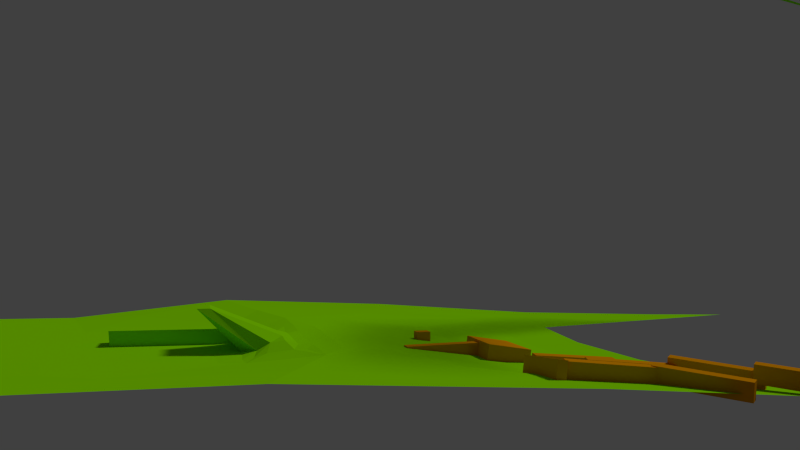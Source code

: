 # Source: TestLuaRecast.blend  (saved by Blender 2.79.1; exported with 4.5.12 LTS)
import bpy
from mathutils import Matrix  # noqa: F401  (used for matrix-valued properties, if any)

bpy.ops.wm.read_factory_settings(use_empty=True)
scene = bpy.context.scene
scene.name = 'Scene'

# ---- collections
col_collection_1 = bpy.data.collections.new('Collection 1'); scene.collection.children.link(col_collection_1)

# ---- materials (node trees are filled in below, after node groups)
mat_material = bpy.data.materials.new('Material')
mat_material.alpha_threshold = 0.0
mat_material.diffuse_color = (0.8, 0.3082, 0.0, 1.0)
mat_material.roughness = 0.5
mat_material.line_color = (0.0, 0.0, 0.0, 1.0)
mat_material_001 = bpy.data.materials.new('Material.001')
mat_material_001.alpha_threshold = 0.0
mat_material_001.diffuse_color = (0.2823, 0.8, 0.0, 1.0)
mat_material_001.roughness = 0.5

# ---- material node trees

# ---- world
world_world = bpy.data.worlds.new('World'); scene.world = world_world
world_world.color = (0.05088, 0.05088, 0.05088)
world_world.use_sun_shadow = False
world_world.sun_shadow_jitter_overblur = 0.0
world_world.cycles.sampling_method = 'NONE'
world_world.cycles.sample_map_resolution = 256

# ---- cameras
cam_camera = bpy.data.cameras.new('Camera')
cam_camera.clip_end = 216.0
cam_camera.lens = 35.0
cam_camera.sensor_width = 32.0
cam_camera.sensor_height = 18.0
cam_camera.ortho_scale = 7.314
cam_camera.dof.focus_distance = 0.0
cam_camera.dof.aperture_fstop = 128.0

# ---- lights
light_lamp = bpy.data.lights.new('Lamp', 'SUN')
light_lamp.transmission_factor = 0.0
light_lamp.cutoff_distance = 30.0
light_lamp.angle = 0.1993
light_lamp.energy = 1.0
light_lamp.shadow_buffer_clip_start = 1.001
light_lamp.shadow_soft_size = 0.1
light_lamp.shadow_cascade_max_distance = 1000.0
light_lamp.cycles.use_multiple_importance_sampling = False

# ---- meshes
me_cube_011 = bpy.data.meshes.new('Cube.011')
me_cube_011.from_pydata([(1.0, 1.0, -1.0), (1.0, -1.0, -1.0), (-1.0, -1.0, -1.0), (-1.0, 1.0, -1.0), (1.0, 1.0, 1.0), (1.0, -1.0, 1.0), (-1.0, -1.0, 1.0), (-1.0, 1.0, 1.0)], [], [(0, 1, 2, 3), (4, 7, 6, 5), (0, 4, 5, 1), (1, 5, 6, 2), (2, 6, 7, 3), (4, 0, 3, 7)])
me_cube_011.materials.append(mat_material)
me_cube_011.use_remesh_preserve_volume = False
me_cube_011.use_remesh_preserve_attributes = False
me_cube_011.use_mirror_vertex_groups = False
me_cube_011.update()
me_cube_010 = bpy.data.meshes.new('Cube.010')
me_cube_010.from_pydata([(1.0, 1.0, -1.0), (1.0, -1.0, -1.0), (-1.0, -1.0, -1.0), (-1.0, 1.0, -1.0), (1.0, 1.0, 1.0), (1.0, -1.0, 1.0), (-1.0, -1.0, 1.0), (-1.0, 1.0, 1.0)], [], [(0, 1, 2, 3), (4, 7, 6, 5), (0, 4, 5, 1), (1, 5, 6, 2), (2, 6, 7, 3), (4, 0, 3, 7)])
me_cube_010.materials.append(mat_material)
me_cube_010.use_remesh_preserve_volume = False
me_cube_010.use_remesh_preserve_attributes = False
me_cube_010.use_mirror_vertex_groups = False
me_cube_010.update()
me_cube_009 = bpy.data.meshes.new('Cube.009')
me_cube_009.from_pydata([(1.0, 1.0, -1.0), (1.0, -1.0, -1.0), (-1.0, -1.0, -1.0), (-1.0, 1.0, -1.0), (1.0, 1.0, 1.0), (1.0, -1.0, 1.0), (-1.0, -1.0, 1.0), (-1.0, 1.0, 1.0)], [], [(0, 1, 2, 3), (4, 7, 6, 5), (0, 4, 5, 1), (1, 5, 6, 2), (2, 6, 7, 3), (4, 0, 3, 7)])
me_cube_009.materials.append(mat_material)
me_cube_009.use_remesh_preserve_volume = False
me_cube_009.use_remesh_preserve_attributes = False
me_cube_009.use_mirror_vertex_groups = False
me_cube_009.update()
me_cube_008 = bpy.data.meshes.new('Cube.008')
me_cube_008.from_pydata([(1.0, 1.0, -1.0), (1.0, -1.0, -1.0), (-1.0, -1.0, -1.0), (-1.0, 1.0, -1.0), (1.0, 1.0, 1.0), (1.0, -1.0, 1.0), (-1.0, -1.0, 1.0), (-1.0, 1.0, 1.0)], [], [(0, 1, 2, 3), (4, 7, 6, 5), (0, 4, 5, 1), (1, 5, 6, 2), (2, 6, 7, 3), (4, 0, 3, 7)])
me_cube_008.materials.append(mat_material)
me_cube_008.use_remesh_preserve_volume = False
me_cube_008.use_remesh_preserve_attributes = False
me_cube_008.use_mirror_vertex_groups = False
me_cube_008.update()
me_cube_007 = bpy.data.meshes.new('Cube.007')
me_cube_007.from_pydata([(1.0, 1.0, -1.0), (1.0, -1.0, -1.0), (-1.0, -1.0, -1.0), (-1.0, 1.0, -1.0), (1.0, 1.0, 1.0), (1.0, -1.0, 1.0), (-1.0, -1.0, 1.0), (-1.0, 1.0, 1.0)], [], [(0, 1, 2, 3), (4, 7, 6, 5), (0, 4, 5, 1), (1, 5, 6, 2), (2, 6, 7, 3), (4, 0, 3, 7)])
me_cube_007.materials.append(mat_material)
me_cube_007.use_remesh_preserve_volume = False
me_cube_007.use_remesh_preserve_attributes = False
me_cube_007.use_mirror_vertex_groups = False
me_cube_007.update()
me_cube_006 = bpy.data.meshes.new('Cube.006')
me_cube_006.from_pydata([(1.0, 1.0, -1.0), (1.0, -1.0, -1.0), (-1.0, -1.0, -1.0), (-1.0, 1.0, -1.0), (1.0, 1.0, 1.0), (1.0, -1.0, 1.0), (-1.0, -1.0, 1.0), (-1.0, 1.0, 1.0)], [], [(0, 1, 2, 3), (4, 7, 6, 5), (0, 4, 5, 1), (1, 5, 6, 2), (2, 6, 7, 3), (4, 0, 3, 7)])
me_cube_006.materials.append(mat_material)
me_cube_006.use_remesh_preserve_volume = False
me_cube_006.use_remesh_preserve_attributes = False
me_cube_006.use_mirror_vertex_groups = False
me_cube_006.update()
me_cube_005 = bpy.data.meshes.new('Cube.005')
me_cube_005.from_pydata([(1.0, 1.0, -1.0), (1.0, -1.0, -1.0), (-1.0, -1.0, -1.0), (-1.0, 1.0, -1.0), (1.0, 1.0, 1.0), (1.0, -1.0, 1.0), (-1.0, -1.0, 1.0), (-1.0, 1.0, 1.0)], [], [(0, 1, 2, 3), (4, 7, 6, 5), (0, 4, 5, 1), (1, 5, 6, 2), (2, 6, 7, 3), (4, 0, 3, 7)])
me_cube_005.materials.append(mat_material)
me_cube_005.use_remesh_preserve_volume = False
me_cube_005.use_remesh_preserve_attributes = False
me_cube_005.use_mirror_vertex_groups = False
me_cube_005.update()
me_cube_004 = bpy.data.meshes.new('Cube.004')
me_cube_004.from_pydata([(1.0, 1.0, -1.0), (1.0, -1.0, -1.0), (-1.0, -1.0, -1.0), (-1.0, 1.0, -1.0), (1.0, 1.0, 1.0), (1.0, -1.0, 1.0), (-1.0, -1.0, 1.0), (-1.0, 1.0, 1.0)], [], [(0, 1, 2, 3), (4, 7, 6, 5), (0, 4, 5, 1), (1, 5, 6, 2), (2, 6, 7, 3), (4, 0, 3, 7)])
me_cube_004.materials.append(mat_material)
me_cube_004.use_remesh_preserve_volume = False
me_cube_004.use_remesh_preserve_attributes = False
me_cube_004.use_mirror_vertex_groups = False
me_cube_004.update()
me_cube_003 = bpy.data.meshes.new('Cube.003')
me_cube_003.from_pydata([(1.019, 1.0, -0.08779), (1.019, -1.0, -0.08779), (-0.9502, -1.0, -1.881), (-0.9502, 1.0, -1.881), (0.9502, 1.0, 1.881), (0.9502, -1.0, 1.881), (-1.019, -1.0, 0.08779), (-1.019, 1.0, 0.08779)], [], [(0, 1, 2, 3), (4, 7, 6, 5), (0, 4, 5, 1), (1, 5, 6, 2), (2, 6, 7, 3), (4, 0, 3, 7)])
me_cube_003.materials.append(mat_material)
me_cube_003.use_remesh_preserve_volume = False
me_cube_003.use_remesh_preserve_attributes = False
me_cube_003.use_mirror_vertex_groups = False
me_cube_003.update()
me_plane = bpy.data.meshes.new('Plane')
me_plane.from_pydata([(-12.24, -12.03, 1.162), (13.56, -13.36, -0.1034), (-12.24, 7.397, 1.154), (13.56, 11.55, -0.1034), (-8.245, -12.2, 1.477), (-2.442, -13.26, 0.9613), (3.503, -13.4, 0.1987), (9.231, -13.42, -0.06058), (9.231, 11.88, -0.06058), (3.503, 11.9, 0.1987), (-2.442, 11.49, 0.9613), (-8.245, 8.348, 1.47), (-13.57, 2.48, 1.04), (11.63, 0.9489, -0.01107), (-7.027, 1.937, 1.493), (-4.149, -0.2924, 1.157), (2.516, 0.6543, 0.2704), (7.759, 0.767, 0.02319), (-13.57, -10.86, 1.04), (11.63, -7.923, -0.01107), (-7.027, -9.867, 1.493), (-4.149, -8.17, 1.157), (2.516, -8.224, 0.2704), (7.759, -8.221, 0.02319), (-6.916, -8.474, 1.492), (-6.916, -7.367, 1.492), (-6.916, -6.139, 1.492), (-6.916, -3.428, 1.492), (-6.916, -2.199, 1.492), (-6.916, -0.9419, 1.492), (-8.306, 2.141, 1.544), (-8.951, 2.141, 1.482), (-9.608, 2.141, 1.41), (-11.05, 2.077, 1.239), (-11.71, 2.077, 1.145), (-12.34, 2.095, 1.075), (-13.67, -1.133, 1.031), (-13.67, -2.856, 1.031), (-13.67, -4.399, 1.031), (-13.67, -5.942, 1.031), (-13.67, -7.485, 1.031), (-13.67, -9.058, 1.031), (-8.306, -10.01, 1.544), (-8.951, -10.01, 1.505), (-9.608, -10.01, 1.524), (-11.05, -9.996, 1.353), (-11.71, -9.996, 1.167), (-12.34, -10.07, 1.075), (-12.24, -8.363, 1.091), (-12.23, -6.941, 1.093), (-12.23, -5.549, 1.093), (-12.23, -4.158, 1.093), (-12.23, -2.766, 1.093), (-12.24, -1.194, 1.08), (-11.46, -8.303, 1.294), (-14.65, -6.895, 3.506), (-14.65, -5.516, 3.506), (-14.65, -4.137, 3.506), (-11.43, -2.758, 1.296), (-11.46, -1.199, 1.191), (-10.73, -8.303, 1.704), (-13.91, -6.895, 3.506), (-13.91, -5.516, 3.506), (-13.91, -4.137, 3.506), (-10.7, -2.758, 1.708), (-10.73, -1.199, 1.386), (-9.924, -8.303, 1.807), (-9.958, -6.895, 1.916), (-9.958, -5.516, 1.927), (-9.958, -4.137, 1.916), (-9.958, -2.758, 1.802), (-9.924, -1.199, 1.489), (-9.198, -8.303, 1.581), (-9.221, -6.895, 1.601), (-9.221, -5.516, 1.601), (-9.221, -4.137, 1.601), (-9.221, -2.758, 1.578), (-9.198, -1.199, 1.479), (-8.402, -8.325, 1.548), (-8.414, -6.938, 1.547), (-8.414, -5.58, 1.547), (-8.414, -4.072, 1.547), (-8.414, -2.715, 1.547), (-8.402, -1.177, 1.537), (-18.82, -16.24, 1.289), (31.16, -21.21, -0.2545), (-18.82, 14.07, 1.289), (28.31, 17.88, -0.2811), (-10.45, -17.27, 1.506), (0.6384, -17.56, 0.9574), (12.02, -17.56, 0.1123), (23.39, -19.33, -0.2403), (22.64, 18.9, -0.2525), (12.02, 19.02, 0.1123), (0.6384, 19.02, 0.9574), (-10.45, 18.02, 1.506), (-21.76, 4.919, 1.11), (-21.75, -13.59, 1.11), (-22.11, -0.6289, 1.081), (-22.11, -3.114, 1.081), (-22.11, -5.086, 1.081), (-22.11, -7.058, 1.081), (-22.11, -9.029, 1.081), (-22.11, -11.08, 1.081), (-19.56, -10.47, 1.066), (-19.56, -8.564, 1.066), (-16.83, -14.97, 1.25), (-19.28, -12.77, 1.089), (-9.786, 15.11, 1.495), (-0.2904, 16.75, 0.9585), (-19.56, -6.721, 1.066), (-19.56, -4.879, 1.066), (9.454, 16.87, 0.1383), (18.6, 16.78, -0.1946), (18.61, -16.35, -0.1946), (9.454, -16.31, 0.1383), (-19.56, -3.036, 1.066), (-19.56, -0.7809, 1.066), (-0.2904, -16.27, 0.9585), (-9.786, -15.74, 1.497), (-19.28, 4.184, 1.089), (-16.83, 12.06, 1.248), (22.92, -17.15, -0.2103), (23.9, 16.02, -0.2275), (-13.74, -1.121, 1.956), (-13.74, -2.844, 1.956), (-12.3, -2.754, 2.018), (-12.32, -1.182, 2.006), (-11.5, -2.746, 2.222), (-11.53, -1.187, 2.117), (-19.63, -3.024, 1.992), (-19.63, -0.769, 1.992), (-22.73, -20.36, 1.44), (35.4, -25.84, -0.3374), (-23.85, 15.57, 1.137), (37.74, 23.44, -0.586), (-11.93, -21.7, 1.72), (2.383, -22.07, 1.012), (17.07, -22.07, -0.07833), (28.83, -24.64, -0.4273), (30.78, 24.98, -0.549), (17.07, 25.14, -0.07833), (2.383, 25.14, 1.012), (-11.93, 23.85, 1.72), (-29.06, 7.645, 1.164), (-28.54, -15.62, 1.023), (-30.6, 1.306, 1.141), (-30.95, -2.598, 1.145), (-30.95, -5.312, 1.123), (-30.88, -7.72, 1.095), (-30.76, -10.12, 1.07), (-30.39, -12.67, 1.064), (-107.5, 15.21, -0.004488), (-109.3, 11.06, 0.08439), (-109.5, -11.42, -0.1315), (-110.5, 5.256, 0.05546), (-111.0, 0.8415, 0.03358), (-111.0, -2.287, 0.02829), (-111.0, -4.951, 0.02819), (-110.9, -7.535, 0.02866), (-110.5, -9.942, 0.006921), (-105.4, -10.38, -0.7094), (-79.35, -11.6, -8.967), (-42.06, -12.74, 1.517), (-42.4, -10.21, 1.561), (-79.38, -9.09, -9.046), (-105.2, -7.888, -0.6562), (-42.55, -7.659, 1.607), (-79.15, -6.502, -9.057), (-105.1, -5.3, -0.6616), (-42.6, -5.079, 1.664), (-78.72, -3.883, -9.057), (-105.0, -2.676, -0.6794), (-42.57, -2.127, 1.708), (-78.34, -0.8857, -9.053), (-104.9, 0.347, -0.7043), (-42.26, 2.139, 1.693), (-78.24, 3.45, -9.024), (-104.6, 4.714, -0.6912), (-40.97, 8.459, 1.684), (-78.24, 9.777, -8.89), (-104.0, 10.94, -0.5984), (-105.2, -11.97, -0.8437), (-79.26, -13.27, -8.658), (-40.85, -14.64, 1.241), (-37.96, 14.1, 1.322), (-76.84, 14.99, -8.514), (-103.1, 15.83, -0.6501), (-99.93, -10.72, -1.806), (-96.08, -10.94, -3.139), (-92.53, -11.11, -4.487), (-88.55, -11.28, -5.962), (-83.97, -11.44, -7.753), (-84.0, -8.929, -7.793), (-88.57, -8.763, -5.976), (-92.52, -8.595, -4.486), (-96.02, -8.423, -3.12), (-99.79, -8.214, -1.752), (-83.73, -6.341, -7.791), (-88.24, -6.175, -5.947), (-92.14, -6.007, -4.426), (-95.6, -5.835, -3.031), (-99.29, -5.625, -1.655), (-83.21, -3.722, -7.779), (-87.65, -3.556, -5.89), (-91.67, -3.389, -4.345), (-95.29, -3.216, -2.999), (-99.21, -3.007, -1.704), (-82.93, -0.725, -7.789), (-87.48, -0.5588, -5.959), (-91.47, -0.3911, -4.469), (-95.08, -0.2187, -3.119), (-99.03, -0.007012, -1.795), (-82.73, 3.611, -7.752), (-87.3, 3.777, -5.913), (-91.29, 3.944, -4.426), (-94.87, 4.117, -3.093), (-98.8, 4.334, -1.779), (-82.84, 9.938, -7.673), (-87.4, 10.1, -5.872), (-91.35, 10.27, -4.381), (-94.86, 10.44, -3.016), (-98.63, 10.65, -1.67), (-99.97, -12.36, -1.879), (-95.98, -12.6, -3.091), (-92.35, -12.77, -4.391), (-88.37, -12.94, -5.852), (-83.82, -13.11, -7.561), (-81.4, 15.15, -7.417), (-85.93, 15.31, -5.705), (-90.04, 15.48, -4.173), (-93.75, 15.65, -2.817), (-97.79, 15.82, -1.61), (-75.68, -11.75, -8.005), (-72.27, -11.9, -5.811), (-68.38, -12.04, -3.58), (-63.93, -12.19, -1.62), (-58.91, -12.34, 0.08539), (-52.32, -12.52, 1.326), (-52.54, -9.998, 1.327), (-59.01, -9.821, 0.0339), (-64.01, -9.673, -1.684), (-68.47, -9.529, -3.627), (-72.37, -9.386, -5.836), (-75.76, -9.241, -8.041), (-52.58, -7.413, 1.357), (-58.98, -7.233, 0.06342), (-63.92, -7.085, -1.66), (-68.34, -6.941, -3.616), (-72.2, -6.797, -5.831), (-75.57, -6.652, -8.043), (-52.45, -4.798, 1.389), (-58.77, -4.615, 0.08663), (-63.66, -4.466, -1.635), (-68.02, -4.322, -3.598), (-71.85, -4.179, -5.821), (-75.18, -4.034, -8.039), (-52.11, -1.805, 1.397), (-58.27, -1.618, 0.06851), (-63.06, -1.469, -1.67), (-67.37, -1.325, -3.636), (-71.27, -1.181, -5.841), (-74.71, -1.036, -8.043), (-52.19, 2.524, 1.449), (-58.5, 2.718, 0.1487), (-63.35, 2.867, -1.581), (-67.67, 3.01, -3.554), (-71.46, 3.154, -5.787), (-74.75, 3.299, -8.009), (-51.4, 8.845, 1.513), (-57.97, 9.044, 0.2328), (-62.91, 9.194, -1.531), (-67.32, 9.338, -3.535), (-71.2, 9.482, -5.744), (-74.6, 9.627, -7.925), (-75.49, -13.42, -7.831), (-71.98, -13.56, -5.781), (-68.05, -13.71, -3.607), (-63.56, -13.85, -1.669), (-58.39, -14.01, -0.01214), (-51.33, -14.22, 1.098), (-48.85, 14.09, 1.229), (-55.98, 14.25, 0.1322), (-61.14, 14.4, -1.526), (-65.62, 14.55, -3.465), (-69.56, 14.69, -5.639), (-73.07, 14.84, -7.688), (-51.7, -9.998, 5.321), (-58.12, -9.821, 3.947), (-51.71, -7.413, 5.327), (-58.07, -7.233, 3.947), (-51.58, -4.798, 5.353), (-57.85, -4.615, 3.967), (-51.24, -1.805, 5.36), (-57.36, -1.618, 3.952), (-51.31, 2.524, 5.407), (-57.57, 2.718, 4.024), (-50.55, 8.845, 5.491), (-57.07, 9.044, 4.134), (-67.23, -12.04, 1.89), (-62.7, -12.19, 3.689), (-62.75, -9.673, 3.62), (-67.28, -9.529, 1.805), (-62.66, -7.085, 3.615), (-67.15, -6.941, 1.813), (-62.39, -4.466, 3.635), (-66.83, -4.322, 1.829), (-61.8, -1.469, 3.607), (-66.19, -1.325, 1.797), (-66.9, -13.71, 1.867), (-62.34, -13.85, 3.648), (40.49, -23.13, 0.7111), (43.06, -26.77, 0.6289), (49.67, -22.7, 3.704), (52.59, -25.56, 3.425), (57.4, -19.01, 7.245), (61.04, -20.54, 6.746), (60.92, -12.44, 9.779), (64.87, -12.17, 9.23), (59.38, -4.658, 10.77), (62.59, -2.456, 10.18), (51.62, 1.625, 11.06), (52.77, 5.185, 10.38), (40.76, 1.979, 12.63), (39.15, 5.412, 12.02), (34.44, -5.135, 17.04), (30.83, -3.406, 16.97), (36.57, -15.91, 23.12), (33.02, -16.61, 23.76), (43.12, -21.9, 25.51), (41.5, -24.51, 26.49), (53.15, -20.38, 25.78), (54.03, -23.36, 26.83), (60.24, -11.98, 25.78), (63.0, -13.68, 26.83), (60.47, 3.075, 26.05), (63.65, 3.559, 27.1), (52.15, 17.51, 28.23), (54.08, 19.92, 29.27), (38.59, 21.99, 33.12), (38.21, 25.03, 34.16), (27.89, 15.47, 35.29), (25.33, 17.71, 36.34), (24.39, 2.559, 35.6), (20.88, 3.574, 36.57), (23.79, -5.224, 35.74), (21.11, -4.872, 36.43)], [], [(17, 13, 3, 8), (30, 14, 11), (14, 15, 10, 11), (15, 16, 9, 10), (16, 17, 8, 9), (22, 23, 17, 16), (21, 22, 16, 15), (20, 21, 24), (83, 29, 14, 30), (23, 19, 13, 17), (7, 1, 19, 23), (18, 0, 47), (4, 5, 21, 20), (5, 6, 22, 21), (6, 7, 23, 22), (4, 20, 42), (4, 42, 43), (4, 43, 44), (0, 4, 44, 45), (0, 45, 46), (0, 46, 47), (36, 53, 35, 12), (53, 59, 34, 35), (59, 65, 33, 34), (65, 71, 32, 33), (71, 77, 31, 32), (77, 83, 30, 31), (18, 47, 48, 41), (41, 48, 49, 40), (40, 49, 50, 39), (39, 50, 51, 38), (38, 51, 52, 37), (116, 37, 125, 130), (47, 46, 54, 48), (48, 54, 55, 49), (49, 55, 56, 50), (50, 56, 57, 51), (51, 57, 58, 52), (36, 117, 131, 124), (46, 45, 60, 54), (54, 60, 61, 55), (55, 61, 62, 56), (56, 62, 63, 57), (57, 63, 64, 58), (58, 64, 65, 59), (45, 44, 66, 60), (60, 66, 67, 61), (61, 67, 68, 62), (62, 68, 69, 63), (63, 69, 70, 64), (64, 70, 71, 65), (44, 43, 72, 66), (66, 72, 73, 67), (67, 73, 74, 68), (68, 74, 75, 69), (69, 75, 76, 70), (70, 76, 77, 71), (43, 42, 78, 72), (72, 78, 79, 73), (73, 79, 80, 74), (74, 80, 81, 75), (75, 81, 82, 76), (76, 82, 83, 77), (42, 20, 24, 78), (78, 24, 25, 79), (79, 25, 26, 80), (80, 26, 27, 81), (81, 27, 28, 82), (82, 28, 29, 83), (29, 15, 14), (28, 15, 29), (27, 15, 28), (21, 15, 27, 26), (21, 26, 25), (21, 25, 24), (12, 35, 2), (35, 34, 2), (34, 33, 2), (33, 32, 11, 2), (32, 31, 11), (31, 30, 11), (104, 105, 102, 103), (106, 107, 97, 84), (108, 109, 94, 95), (110, 111, 100, 101), (112, 113, 92, 93), (114, 115, 90, 91), (116, 117, 98, 99), (118, 119, 88, 89), (120, 121, 86, 96), (107, 104, 103, 97), (121, 108, 95, 86), (122, 114, 91, 85), (105, 110, 101, 102), (109, 112, 93, 94), (113, 123, 87, 92), (111, 116, 99, 100), (115, 118, 89, 90), (117, 120, 96, 98), (119, 106, 84, 88), (4, 0, 106, 119), (36, 12, 120, 117), (6, 5, 118, 115), (38, 37, 116, 111), (8, 3, 123, 113), (10, 9, 112, 109), (40, 39, 110, 105), (1, 7, 114, 122), (2, 11, 108, 121), (18, 41, 104, 107), (12, 2, 121, 120), (5, 4, 119, 118), (117, 116, 130, 131), (7, 6, 115, 114), (9, 8, 113, 112), (39, 38, 111, 110), (11, 10, 109, 108), (0, 18, 107, 106), (41, 40, 105, 104), (125, 126, 127, 124), (126, 128, 129, 127), (125, 124, 131, 130), (59, 53, 127, 129), (52, 58, 128, 126), (53, 36, 124, 127), (37, 52, 126, 125), (58, 59, 129, 128), (95, 94, 142, 143), (93, 92, 140, 141), (102, 101, 149, 150), (91, 90, 138, 139), (89, 88, 136, 137), (100, 99, 147, 148), (86, 95, 143, 134), (98, 96, 144, 146), (84, 97, 145, 132), (96, 86, 134, 144), (94, 93, 141, 142), (103, 102, 150, 151), (92, 87, 135, 140), (101, 100, 148, 149), (90, 89, 137, 138), (88, 84, 132, 136), (99, 98, 146, 147), (85, 91, 139, 133), (97, 103, 151, 145), (161, 166, 159, 160), (166, 169, 158, 159), (169, 172, 157, 158), (172, 175, 156, 157), (175, 178, 155, 156), (178, 181, 153, 155), (182, 161, 160, 154), (181, 187, 152, 153), (144, 134, 185, 179), (274, 286, 186, 180), (222, 232, 187, 181), (145, 151, 163, 184), (275, 233, 162, 183), (223, 188, 161, 182), (146, 144, 179, 176), (268, 274, 180, 177), (217, 222, 181, 178), (147, 146, 176, 173), (262, 268, 177, 174), (212, 217, 178, 175), (148, 147, 173, 170), (256, 262, 174, 171), (207, 212, 175, 172), (149, 148, 170, 167), (250, 256, 171, 168), (202, 207, 172, 169), (150, 149, 167, 164), (244, 250, 168, 165), (197, 202, 169, 166), (151, 150, 164, 163), (233, 244, 165, 162), (188, 197, 166, 161), (162, 165, 193, 192), (192, 193, 194, 191), (191, 194, 195, 190), (190, 195, 196, 189), (189, 196, 197, 188), (165, 168, 198, 193), (193, 198, 199, 194), (194, 199, 200, 195), (195, 200, 201, 196), (196, 201, 202, 197), (168, 171, 203, 198), (198, 203, 204, 199), (199, 204, 205, 200), (200, 205, 206, 201), (201, 206, 207, 202), (171, 174, 208, 203), (203, 208, 209, 204), (204, 209, 210, 205), (205, 210, 211, 206), (206, 211, 212, 207), (174, 177, 213, 208), (208, 213, 214, 209), (209, 214, 215, 210), (210, 215, 216, 211), (211, 216, 217, 212), (177, 180, 218, 213), (213, 218, 219, 214), (214, 219, 220, 215), (215, 220, 221, 216), (216, 221, 222, 217), (183, 162, 192, 227), (227, 192, 191, 226), (226, 191, 190, 225), (225, 190, 189, 224), (224, 189, 188, 223), (180, 186, 228, 218), (218, 228, 229, 219), (219, 229, 230, 220), (220, 230, 231, 221), (221, 231, 232, 222), (163, 164, 239, 238), (238, 239, 240, 237), (237, 240, 241, 236), (254, 248, 304, 306), (235, 242, 243, 234), (234, 243, 244, 233), (164, 167, 245, 239), (258, 252, 292, 294), (240, 246, 247, 241), (253, 259, 307, 305), (242, 248, 249, 243), (243, 249, 250, 244), (167, 170, 251, 245), (257, 263, 295, 293), (246, 252, 253, 247), (260, 254, 306, 308), (248, 254, 255, 249), (249, 255, 256, 250), (170, 173, 257, 251), (264, 258, 294, 296), (252, 258, 259, 253), (278, 236, 300, 310), (254, 260, 261, 255), (255, 261, 262, 256), (173, 176, 263, 257), (263, 269, 297, 295), (258, 264, 265, 259), (259, 265, 266, 260), (260, 266, 267, 261), (261, 267, 268, 262), (176, 179, 269, 263), (270, 264, 296, 298), (264, 270, 271, 265), (265, 271, 272, 266), (266, 272, 273, 267), (267, 273, 274, 268), (184, 163, 238, 280), (280, 238, 237, 279), (279, 237, 236, 278), (235, 277, 309, 299), (277, 235, 234, 276), (276, 234, 233, 275), (179, 185, 281, 269), (269, 281, 282, 270), (270, 282, 283, 271), (271, 283, 284, 272), (272, 284, 285, 273), (273, 285, 286, 274), (287, 289, 290, 288), (289, 291, 292, 290), (291, 293, 294, 292), (293, 295, 296, 294), (295, 297, 298, 296), (251, 257, 293, 291), (252, 246, 290, 292), (245, 251, 291, 289), (246, 240, 288, 290), (239, 245, 289, 287), (269, 270, 298, 297), (240, 239, 287, 288), (300, 301, 302, 299), (301, 303, 304, 302), (303, 305, 306, 304), (305, 307, 308, 306), (310, 300, 299, 309), (247, 253, 305, 303), (248, 242, 302, 304), (241, 247, 303, 301), (242, 235, 299, 302), (236, 241, 301, 300), (277, 278, 310, 309), (259, 260, 308, 307), (85, 133, 312, 311), (311, 312, 314, 313), (313, 314, 316, 315), (315, 316, 318, 317), (317, 318, 320, 319), (319, 320, 322, 321), (321, 322, 324, 323), (323, 324, 326, 325), (325, 326, 328, 327), (327, 328, 330, 329), (329, 330, 332, 331), (331, 332, 334, 333), (333, 334, 336, 335), (335, 336, 338, 337), (337, 338, 340, 339), (339, 340, 342, 341), (341, 342, 344, 343), (343, 344, 346, 345)])
me_plane.materials.append(mat_material_001)
me_plane.use_remesh_preserve_volume = False
me_plane.use_remesh_preserve_attributes = False
me_plane.use_mirror_vertex_groups = False
me_plane.update()
me_cube = bpy.data.meshes.new('Cube')
me_cube.from_pydata([(0.4482, 0.4482, -0.4482), (0.4482, -0.4482, -0.4482), (-0.4482, -0.4482, -0.4482), (-0.4482, 0.4482, -0.4482), (0.4482, 0.4482, 0.4482), (0.4482, -0.4482, 0.4482), (-0.4482, -0.4482, 0.4482), (-0.4482, 0.4482, 0.4482)], [], [(0, 1, 2, 3), (4, 7, 6, 5), (0, 4, 5, 1), (1, 5, 6, 2), (2, 6, 7, 3), (4, 0, 3, 7)])
me_cube.materials.append(mat_material)
me_cube.use_remesh_preserve_volume = False
me_cube.use_remesh_preserve_attributes = False
me_cube.use_mirror_vertex_groups = False
me_cube.update()

# ---- objects
ob_cube_009 = bpy.data.objects.new('Cube.009', me_cube_011)
ob_cube_008 = bpy.data.objects.new('Cube.008', me_cube_010)
ob_cube_007 = bpy.data.objects.new('Cube.007', me_cube_009)
ob_cube_006 = bpy.data.objects.new('Cube.006', me_cube_008)
ob_cube_005 = bpy.data.objects.new('Cube.005', me_cube_007)
ob_cube_004 = bpy.data.objects.new('Cube.004', me_cube_006)
ob_cube_002 = bpy.data.objects.new('Cube.002', me_cube_005)
ob_logic = bpy.data.objects.new('logic', None)
ob_start = bpy.data.objects.new('Start', None)
ob_goal = bpy.data.objects.new('Goal', None)
ob_cube_001 = bpy.data.objects.new('Cube.001', me_cube_004)
ob_cube_003 = bpy.data.objects.new('Cube.003', me_cube_003)
ob_plane = bpy.data.objects.new('Plane', me_plane)
ob_cube = bpy.data.objects.new('Cube', me_cube)
ob_lamp = bpy.data.objects.new('Lamp', light_lamp)
ob_camera = bpy.data.objects.new('Camera', cam_camera)

# ---- transforms, parenting, visibility, modifiers, constraints
ob_cube_009.location = (12.74, -21.4, 0.844)
ob_cube_009.rotation_euler = (0.1487, 0.0873, -0.7947)
ob_cube_009.scale = (2.298, 0.2433, 0.4786)
ob_cube_009.lock_rotations_4d = False
ob_cube_009.empty_display_type = 'ARROWS'
ob_cube_009.lineart.crease_threshold = 0.0
ob_cube_008.location = (4.322, -14.39, 0.844)
ob_cube_008.rotation_euler = (0.1487, 0.0873, 0.05296)
ob_cube_008.scale = (2.298, 0.2433, 0.4786)
ob_cube_008.lock_rotations_4d = False
ob_cube_008.empty_display_type = 'ARROWS'
ob_cube_008.lineart.crease_threshold = 0.0
ob_cube_007.location = (10.02, -18.33, 0.844)
ob_cube_007.rotation_euler = (0.1487, 0.0873, -0.7947)
ob_cube_007.scale = (2.298, 0.2433, 0.4786)
ob_cube_007.lock_rotations_4d = False
ob_cube_007.empty_display_type = 'ARROWS'
ob_cube_007.lineart.crease_threshold = 0.0
ob_cube_006.location = (7.829, -20.61, 0.844)
ob_cube_006.rotation_euler = (0.1487, 0.0873, -0.7947)
ob_cube_006.scale = (2.298, 0.2433, 0.4786)
ob_cube_006.lock_rotations_4d = False
ob_cube_006.empty_display_type = 'ARROWS'
ob_cube_006.lineart.crease_threshold = 0.0
ob_cube_005.location = (6.251, -16.75, 0.844)
ob_cube_005.rotation_euler = (0.1487, 0.0873, -0.09652)
ob_cube_005.scale = (2.298, 0.2433, 0.4786)
ob_cube_005.lock_rotations_4d = False
ob_cube_005.empty_display_type = 'ARROWS'
ob_cube_005.lineart.crease_threshold = 0.0
ob_cube_004.location = (4.147, -18.94, 1.145)
ob_cube_004.rotation_euler = (0.1487, 0.0873, -0.09652)
ob_cube_004.scale = (2.298, 0.2433, 0.4786)
ob_cube_004.lock_rotations_4d = False
ob_cube_004.empty_display_type = 'ARROWS'
ob_cube_004.lineart.crease_threshold = 0.0
ob_cube_002.location = (1.654, -16.93, 1.202)
ob_cube_002.rotation_euler = (0.1487, 0.0873, 1.54)
ob_cube_002.scale = (2.298, 0.2433, 0.4786)
ob_cube_002.lock_rotations_4d = False
ob_cube_002.empty_display_type = 'ARROWS'
ob_cube_002.lineart.crease_threshold = 0.0
ob_logic.location = (0.0, 0.0, 16.67)
ob_logic.empty_display_type = 'CUBE'
ob_logic.empty_image_offset = (0.0, 0.0)
ob_logic.lineart.crease_threshold = 0.0
ob_start.location = (9.637, -20.56, 0.22)
ob_start.empty_display_type = 'SINGLE_ARROW'
ob_start.empty_display_size = 1.68
ob_start.empty_image_offset = (0.0, 0.0)
ob_start.lineart.crease_threshold = 0.0
ob_goal.location = (-17.9, -6.664, 3.005)
ob_goal.empty_display_type = 'SINGLE_ARROW'
ob_goal.empty_display_size = 2.17
ob_goal.empty_image_offset = (0.0, 0.0)
ob_goal.lineart.crease_threshold = 0.0
ob_cube_001.location = (2.983, -6.427, 0.63)
ob_cube_001.rotation_euler = (0.1512, 0.00461, 1.541)
ob_cube_001.scale = (2.299, 1.28, 0.484)
ob_cube_001.lock_rotations_4d = False
ob_cube_001.empty_display_type = 'ARROWS'
ob_cube_001.lineart.crease_threshold = 0.0
ob_cube_003.location = (-0.3234, -6.239, 0.6496)
ob_cube_003.rotation_euler = (0.0, 0.1513, 0.0)
ob_cube_003.scale = (2.291, 0.4482, 0.4482)
ob_cube_003.lock_rotations_4d = False
ob_cube_003.empty_display_type = 'ARROWS'
ob_cube_003.lineart.crease_threshold = 0.0
ob_plane.location = (0.0, 0.0, 0.0)
ob_plane.lineart.crease_threshold = 0.0
ob_cube.location = (0.0, 0.0, 0.721)
ob_cube.lock_rotations_4d = False
ob_cube.empty_display_type = 'ARROWS'
ob_cube.lineart.crease_threshold = 0.0
ob_lamp.location = (-6.613, 0.1921, 5.904)
ob_lamp.rotation_euler = (0.6503, 0.05522, 1.866)
ob_lamp.lock_rotations_4d = False
ob_lamp.empty_display_type = 'ARROWS'
ob_lamp.color = (0.0, 0.0, 0.0, 0.0)
ob_lamp.lineart.crease_threshold = 0.0
ob_camera.location = (-14.79, -56.46, 7.588)
ob_camera.rotation_euler = (1.582, -9.741e-07, -0.231)
ob_camera.scale = (1.0, 1.0, 1.0)
ob_camera.lock_rotations_4d = False
ob_camera.empty_display_type = 'ARROWS'
ob_camera.color = (0.0, 0.0, 0.0, 0.0)
ob_camera.display_type = 'WIRE'
ob_camera.lineart.crease_threshold = 0.0

# ---- collection membership
col_collection_1.objects.link(ob_cube_009)
col_collection_1.objects.link(ob_cube_008)
col_collection_1.objects.link(ob_cube_007)
col_collection_1.objects.link(ob_cube_006)
col_collection_1.objects.link(ob_cube_005)
col_collection_1.objects.link(ob_cube_004)
col_collection_1.objects.link(ob_cube_002)
col_collection_1.objects.link(ob_logic)
col_collection_1.objects.link(ob_start)
col_collection_1.objects.link(ob_goal)
col_collection_1.objects.link(ob_cube_001)
col_collection_1.objects.link(ob_cube_003)
col_collection_1.objects.link(ob_plane)
col_collection_1.objects.link(ob_cube)
col_collection_1.objects.link(ob_lamp)
col_collection_1.objects.link(ob_camera)

# ---- scene / render settings (as saved in the file)
scene.camera = ob_camera
scene.frame_start = 1; scene.frame_end = 250; scene.frame_set(67)
scene.render.engine = 'BLENDER_EEVEE_NEXT'
scene.render.resolution_percentage = 50
scene.render.dither_intensity = 0.0
scene.cycles.use_denoising = False
scene.cycles.samples = 10
scene.cycles.sampling_pattern = 'TABULATED_SOBOL'
scene.cycles.light_sampling_threshold = 0.0
scene.cycles.use_adaptive_sampling = False
scene.cycles.use_light_tree = False
scene.cycles.blur_glossy = 0.0
scene.cycles.pixel_filter_type = 'GAUSSIAN'
scene.cycles.sample_clamp_indirect = 0.0
scene.view_settings.view_transform = 'Standard'
bpy.context.view_layer.update()
